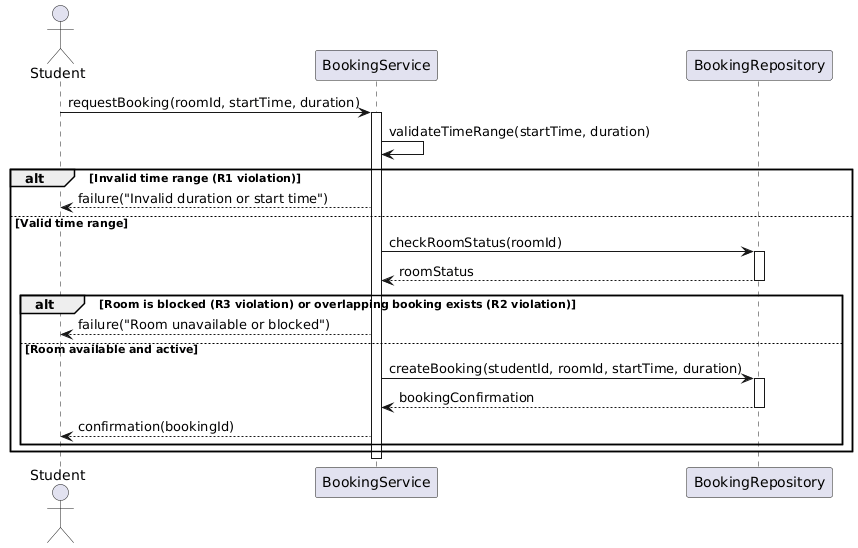

The diagram above was rendered by PlantUML. Its source (embedded in the PNG):
@startuml
actor Student
participant BookingService
participant BookingRepository

Student -> BookingService : requestBooking(roomId, startTime, duration)
activate BookingService

' R1 check: duration > 0 and <= 2h, future start
BookingService -> BookingService : validateTimeRange(startTime, duration)

alt Invalid time range (R1 violation)
    BookingService --> Student : failure("Invalid duration or start time")
else Valid time range
    BookingService -> BookingRepository : checkRoomStatus(roomId)
    activate BookingRepository
    BookingRepository --> BookingService : roomStatus
    deactivate BookingRepository
    
    alt Room is blocked (R3 violation) or overlapping booking exists (R2 violation)
        BookingService --> Student : failure("Room unavailable or blocked")
    else Room available and active
        BookingService -> BookingRepository : createBooking(studentId, roomId, startTime, duration)
        activate BookingRepository
        BookingRepository --> BookingService : bookingConfirmation
        deactivate BookingRepository
        BookingService --> Student : confirmation(bookingId)
    end
end

deactivate BookingService
@enduml